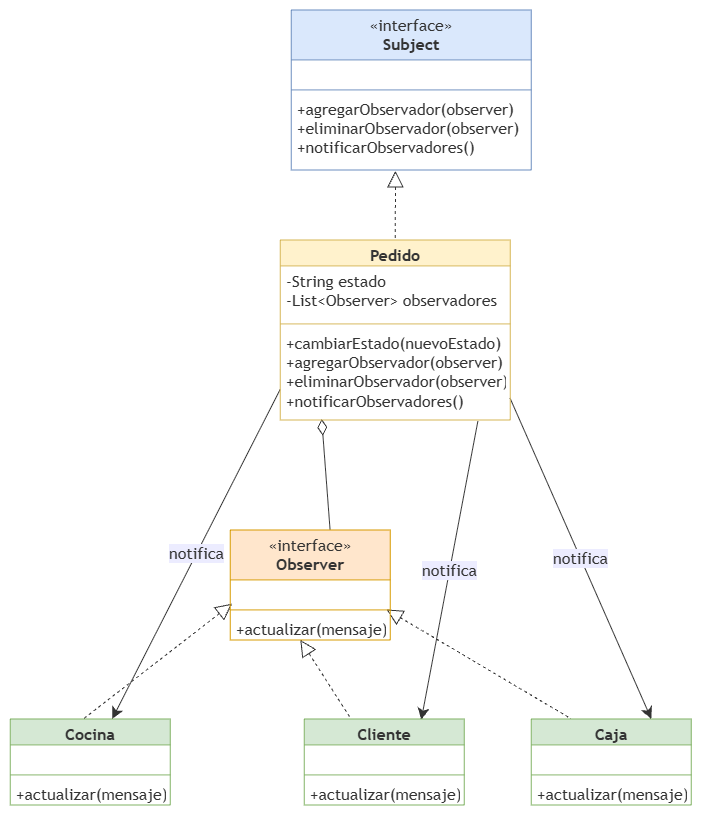

The diagram above was exported from draw.io. Its source (the exported page's mxGraphModel, read from the mxfile embedded in the PNG):
<mxGraphModel dx="1678" dy="980" grid="1" gridSize="10" guides="1" tooltips="1" connect="1" arrows="1" fold="1" page="1" pageScale="1" pageWidth="827" pageHeight="1169" math="0" shadow="0">
  <root>
    <mxCell id="0" />
    <mxCell id="1" parent="0" />
    <UserObject label="" mermaidData="{&#10;  &quot;data&quot;: &quot;classDiagram\n\nclass Subject {\n    &lt;&lt;interface&gt;&gt;\n    +agregarObservador(observer)\n    +eliminarObservador(observer)\n    +notificarObservadores()\n}\n\nclass Observer {\n    &lt;&lt;interface&gt;&gt;\n    +actualizar(mensaje)\n}\n\nclass Pedido {\n    -String estado\n    -List~Observer~ observadores\n    +cambiarEstado(nuevoEstado)\n    +agregarObservador(observer)\n    +eliminarObservador(observer)\n    +notificarObservadores()\n}\n\nclass Cocina {\n    +actualizar(mensaje)\n}\n\nclass Cliente {\n    +actualizar(mensaje)\n}\n\nclass Caja {\n    +actualizar(mensaje)\n}\n\nSubject &lt;|.. Pedido\n\nObserver &lt;|.. Cocina\nObserver &lt;|.. Cliente\nObserver &lt;|.. Caja\n\nPedido o-- Observer\n\nPedido --&gt; Cocina : notifica\nPedido --&gt; Cliente : notifica\nPedido --&gt; Caja : notifica&quot;,&#10;  &quot;config&quot;: null&#10;}" id="dpCosVqtuUn976haadfc-1">
      <mxCell connectable="0" parent="1" style="group;transparentBounds=1;editIcon=1;lockedGroup=0;groupPadding=10;" vertex="1">
        <mxGeometry height="855" width="731" as="geometry" />
      </mxCell>
    </UserObject>
    <UserObject label="" mermaidId="e:Subject-&gt;Pedido#0" mermaidBaseStyle="curved=1;dashed=1;startArrow=block;startSize=14;startFill=0;endArrow=none;strokeColor=light-dark(#333333,#cccccc);exitX=0.5;exitY=1;entryX=0.5;entryY=0;" mermaidBaseValue="" id="dpCosVqtuUn976haadfc-27">
      <mxCell edge="1" parent="dpCosVqtuUn976haadfc-1" source="dpCosVqtuUn976haadfc-60" style="curved=1;dashed=1;startArrow=block;startSize=14;startFill=0;endArrow=none;strokeColor=light-dark(#333333,#cccccc);exitX=0.434;exitY=1.014;entryX=0.5;entryY=0;fixDash=1;rounded=0;entryDx=0;entryDy=0;exitDx=0;exitDy=0;exitPerimeter=0;" target="dpCosVqtuUn976haadfc-53">
        <mxGeometry relative="1" as="geometry">
          <Array as="points" />
          <mxPoint x="426.5" y="218.0000000000001" as="sourcePoint" />
          <mxPoint x="426" y="266" as="targetPoint" />
        </mxGeometry>
      </mxCell>
    </UserObject>
    <UserObject label="" mermaidId="e:Observer-&gt;Cocina#0" mermaidBaseStyle="curved=1;dashed=1;startArrow=block;startSize=14;startFill=0;endArrow=none;strokeColor=light-dark(#333333,#cccccc);exitX=0;exitY=0.83;entryX=0.47;entryY=0;" mermaidBaseValue="" id="dpCosVqtuUn976haadfc-28">
      <mxCell edge="1" parent="dpCosVqtuUn976haadfc-1" source="dpCosVqtuUn976haadfc-50" style="dashed=1;startArrow=block;startSize=14;startFill=0;endArrow=none;strokeColor=light-dark(#333333,#cccccc);exitX=0.011;exitY=0.917;entryX=0.45;entryY=0.01;fixDash=1;rounded=0;entryDx=0;entryDy=0;entryPerimeter=0;exitDx=0;exitDy=0;exitPerimeter=0;" target="dpCosVqtuUn976haadfc-36">
        <mxGeometry relative="1" as="geometry">
          <mxPoint x="232" y="672.2" as="sourcePoint" />
          <mxPoint x="123.99999999999989" y="744" as="targetPoint" />
        </mxGeometry>
      </mxCell>
    </UserObject>
    <UserObject label="" mermaidId="e:Observer-&gt;Cliente#0" mermaidBaseStyle="curved=1;dashed=1;startArrow=block;startSize=14;startFill=0;endArrow=none;strokeColor=light-dark(#333333,#cccccc);exitX=0.5;exitY=1;entryX=0.2;entryY=0;" mermaidBaseValue="" id="dpCosVqtuUn976haadfc-29">
      <mxCell edge="1" parent="dpCosVqtuUn976haadfc-1" style="dashed=1;startArrow=block;startSize=14;startFill=0;endArrow=none;strokeColor=light-dark(#333333,#cccccc);entryX=0.297;entryY=0.015;fixDash=1;rounded=0;entryDx=0;entryDy=0;entryPerimeter=0;" target="dpCosVqtuUn976haadfc-41">
        <mxGeometry relative="1" as="geometry">
          <mxPoint x="330" y="680" as="sourcePoint" />
          <mxPoint x="366.4" y="744" as="targetPoint" />
        </mxGeometry>
      </mxCell>
    </UserObject>
    <UserObject label="" mermaidId="e:Observer-&gt;Caja#0" mermaidBaseStyle="curved=1;dashed=1;startArrow=block;startSize=14;startFill=0;endArrow=none;strokeColor=light-dark(#333333,#cccccc);exitX=1;exitY=0.84;entryX=0.09;entryY=0;" mermaidBaseValue="" id="dpCosVqtuUn976haadfc-30">
      <mxCell edge="1" parent="dpCosVqtuUn976haadfc-1" source="dpCosVqtuUn976haadfc-51" style="dashed=1;startArrow=block;startSize=14;startFill=0;endArrow=none;strokeColor=light-dark(#333333,#cccccc);exitX=0.976;exitY=0.444;entryX=0.25;entryY=0;fixDash=1;rounded=0;entryDx=0;entryDy=0;exitDx=0;exitDy=0;exitPerimeter=0;" target="dpCosVqtuUn976haadfc-45">
        <mxGeometry relative="1" as="geometry">
          <mxPoint x="449" y="673.6000000000001" as="sourcePoint" />
          <mxPoint x="594.28" y="744" as="targetPoint" />
        </mxGeometry>
      </mxCell>
    </UserObject>
    <UserObject label="" mermaidId="e:Pedido-&gt;Observer#0" mermaidBaseStyle="curved=1;startArrow=diamondThin;startSize=14;startFill=0;endArrow=none;strokeColor=light-dark(#333333,#cccccc);exitX=0.24;exitY=1;entryX=0.5;entryY=0;" mermaidBaseValue="" id="dpCosVqtuUn976haadfc-31">
      <mxCell edge="1" parent="dpCosVqtuUn976haadfc-1" source="dpCosVqtuUn976haadfc-56" style="startArrow=diamondThin;startSize=14;startFill=0;endArrow=none;strokeColor=light-dark(#333333,#cccccc);exitX=0.18;exitY=0.99;rounded=0;entryX=0.624;entryY=0.008;entryDx=0;entryDy=0;entryPerimeter=0;exitDx=0;exitDy=0;exitPerimeter=0;" target="dpCosVqtuUn976haadfc-49">
        <mxGeometry relative="1" as="geometry">
          <mxPoint x="355.79999999999995" y="502" as="sourcePoint" />
          <mxPoint x="360" y="560" as="targetPoint" />
        </mxGeometry>
      </mxCell>
    </UserObject>
    <UserObject label="notifica" mermaidId="e:Pedido-&gt;Cocina#0" mermaidBaseStyle="curved=1;startArrow=none;endArrow=classic;endSize=9;strokeColor=light-dark(#333333,#cccccc);html=1;fontSize=16;labelBackgroundColor=light-dark(#ECECFF,#1f2020);fontFamily=Trebuchet MS,Verdana,Arial,sans-serif;fontColor=light-dark(#333333,#cccccc);exitX=0;exitY=0.82;entryX=0.64;entryY=0;" mermaidBaseValue="notifica" id="dpCosVqtuUn976haadfc-32">
      <mxCell edge="1" parent="dpCosVqtuUn976haadfc-1" source="dpCosVqtuUn976haadfc-56" style="startArrow=none;endArrow=classic;endSize=9;strokeColor=light-dark(#333333,#cccccc);html=1;fontSize=16;labelBackgroundColor=light-dark(#ECECFF,#1f2020);fontFamily=Trebuchet MS,Verdana,Arial,sans-serif;fontColor=light-dark(#333333,#cccccc);exitX=-0.001;exitY=0.671;rounded=0;exitDx=0;exitDy=0;exitPerimeter=0;" target="dpCosVqtuUn976haadfc-36">
        <mxGeometry relative="1" as="geometry">
          <mxPoint x="291" y="459.52" as="sourcePoint" />
          <mxPoint x="157.9999999999999" y="744" as="targetPoint" />
        </mxGeometry>
      </mxCell>
    </UserObject>
    <UserObject label="notifica" mermaidId="e:Pedido-&gt;Cliente#0" mermaidBaseStyle="curved=1;startArrow=none;endArrow=classic;endSize=9;strokeColor=light-dark(#333333,#cccccc);html=1;fontSize=16;labelBackgroundColor=light-dark(#ECECFF,#1f2020);fontFamily=Trebuchet MS,Verdana,Arial,sans-serif;fontColor=light-dark(#333333,#cccccc);exitX=0.8;exitY=1;entryX=0.83;entryY=0;" mermaidBaseValue="notifica" id="dpCosVqtuUn976haadfc-33">
      <mxCell edge="1" parent="dpCosVqtuUn976haadfc-1" source="dpCosVqtuUn976haadfc-56" style="startArrow=none;endArrow=classic;endSize=9;strokeColor=light-dark(#333333,#cccccc);html=1;fontSize=16;labelBackgroundColor=light-dark(#ECECFF,#1f2020);fontFamily=Trebuchet MS,Verdana,Arial,sans-serif;fontColor=light-dark(#333333,#cccccc);exitX=0.859;exitY=1.014;rounded=0;entryX=0.731;entryY=0.01;entryDx=0;entryDy=0;entryPerimeter=0;exitDx=0;exitDy=0;exitPerimeter=0;" target="dpCosVqtuUn976haadfc-41">
        <mxGeometry relative="1" as="geometry">
          <mxPoint x="507" y="502" as="sourcePoint" />
          <mxPoint x="493.65999999999985" y="744" as="targetPoint" />
        </mxGeometry>
      </mxCell>
    </UserObject>
    <UserObject label="notifica" mermaidId="e:Pedido-&gt;Caja#0" mermaidBaseStyle="curved=1;startArrow=none;endArrow=classic;endSize=9;strokeColor=light-dark(#333333,#cccccc);html=1;fontSize=16;labelBackgroundColor=light-dark(#ECECFF,#1f2020);fontFamily=Trebuchet MS,Verdana,Arial,sans-serif;fontColor=light-dark(#333333,#cccccc);exitX=1;exitY=0.82;entryX=0.54;entryY=0;" mermaidBaseValue="notifica" id="dpCosVqtuUn976haadfc-34">
      <mxCell edge="1" parent="dpCosVqtuUn976haadfc-1" source="dpCosVqtuUn976haadfc-56" style="startArrow=none;endArrow=classic;endSize=9;strokeColor=light-dark(#333333,#cccccc);html=1;fontSize=16;labelBackgroundColor=light-dark(#ECECFF,#1f2020);fontFamily=Trebuchet MS,Verdana,Arial,sans-serif;fontColor=light-dark(#333333,#cccccc);exitX=0.999;exitY=0.764;entryX=0.75;entryY=0;rounded=0;entryDx=0;entryDy=0;exitDx=0;exitDy=0;exitPerimeter=0;" target="dpCosVqtuUn976haadfc-45">
        <mxGeometry relative="1" as="geometry">
          <mxPoint x="561" y="459.52" as="sourcePoint" />
          <mxPoint x="680.6800000000001" y="744" as="targetPoint" />
        </mxGeometry>
      </mxCell>
    </UserObject>
    <mxCell id="dpCosVqtuUn976haadfc-36" parent="dpCosVqtuUn976haadfc-1" style="swimlane;fontStyle=1;align=center;verticalAlign=top;childLayout=stackLayout;horizontal=1;startSize=26;horizontalStack=0;resizeParent=1;resizeParentMax=0;resizeLast=0;collapsible=1;marginBottom=0;whiteSpace=wrap;html=1;fillColor=#d5e8d4;strokeColor=#82b366;" value="&lt;b style=&quot;color: rgb(51, 51, 51); font-family: &amp;quot;Trebuchet MS&amp;quot;, Verdana, Arial, sans-serif; font-size: 16px;&quot;&gt;Cocina&lt;/b&gt;" vertex="1">
      <mxGeometry height="86" width="160" x="40" y="759" as="geometry" />
    </mxCell>
    <mxCell id="dpCosVqtuUn976haadfc-37" parent="dpCosVqtuUn976haadfc-36" style="text;strokeColor=none;fillColor=none;align=left;verticalAlign=top;spacingLeft=4;spacingRight=4;overflow=hidden;rotatable=0;points=[[0,0.5],[1,0.5]];portConstraint=eastwest;whiteSpace=wrap;html=1;" value="&lt;br&gt;&lt;div&gt;&lt;br&gt;&lt;/div&gt;&lt;div&gt;&lt;br&gt;&lt;/div&gt;" vertex="1">
      <mxGeometry height="26" width="160" y="26" as="geometry" />
    </mxCell>
    <mxCell id="dpCosVqtuUn976haadfc-38" parent="dpCosVqtuUn976haadfc-36" style="line;strokeWidth=1;fillColor=none;align=left;verticalAlign=middle;spacingTop=-1;spacingLeft=3;spacingRight=3;rotatable=0;labelPosition=right;points=[];portConstraint=eastwest;strokeColor=inherit;" value="" vertex="1">
      <mxGeometry height="8" width="160" y="52" as="geometry" />
    </mxCell>
    <mxCell id="dpCosVqtuUn976haadfc-39" parent="dpCosVqtuUn976haadfc-36" style="text;strokeColor=none;fillColor=none;align=left;verticalAlign=top;spacingLeft=4;spacingRight=4;overflow=hidden;rotatable=0;points=[[0,0.5],[1,0.5]];portConstraint=eastwest;whiteSpace=wrap;html=1;" value="&lt;span style=&quot;color: rgb(51, 51, 51); font-family: &amp;quot;Trebuchet MS&amp;quot;, Verdana, Arial, sans-serif; font-size: 16px; white-space: nowrap;&quot;&gt;+actualizar(mensaje)&lt;/span&gt;" vertex="1">
      <mxGeometry height="26" width="160" y="60" as="geometry" />
    </mxCell>
    <mxCell id="dpCosVqtuUn976haadfc-41" parent="dpCosVqtuUn976haadfc-1" style="swimlane;fontStyle=1;align=center;verticalAlign=top;childLayout=stackLayout;horizontal=1;startSize=26;horizontalStack=0;resizeParent=1;resizeParentMax=0;resizeLast=0;collapsible=1;marginBottom=0;whiteSpace=wrap;html=1;fillColor=#d5e8d4;strokeColor=#82b366;" value="&lt;b style=&quot;color: rgb(51, 51, 51); font-family: &amp;quot;Trebuchet MS&amp;quot;, Verdana, Arial, sans-serif; font-size: 16px;&quot;&gt;Cliente&lt;/b&gt;" vertex="1">
      <mxGeometry height="86" width="160" x="334" y="759" as="geometry" />
    </mxCell>
    <mxCell id="dpCosVqtuUn976haadfc-42" parent="dpCosVqtuUn976haadfc-41" style="text;strokeColor=none;fillColor=none;align=left;verticalAlign=top;spacingLeft=4;spacingRight=4;overflow=hidden;rotatable=0;points=[[0,0.5],[1,0.5]];portConstraint=eastwest;whiteSpace=wrap;html=1;" value="&lt;div&gt;&lt;br&gt;&lt;/div&gt;&lt;div&gt;&lt;br&gt;&lt;/div&gt;" vertex="1">
      <mxGeometry height="26" width="160" y="26" as="geometry" />
    </mxCell>
    <mxCell id="dpCosVqtuUn976haadfc-43" parent="dpCosVqtuUn976haadfc-41" style="line;strokeWidth=1;fillColor=none;align=left;verticalAlign=middle;spacingTop=-1;spacingLeft=3;spacingRight=3;rotatable=0;labelPosition=right;points=[];portConstraint=eastwest;strokeColor=inherit;" value="" vertex="1">
      <mxGeometry height="8" width="160" y="52" as="geometry" />
    </mxCell>
    <mxCell id="dpCosVqtuUn976haadfc-44" parent="dpCosVqtuUn976haadfc-41" style="text;strokeColor=none;fillColor=none;align=left;verticalAlign=top;spacingLeft=4;spacingRight=4;overflow=hidden;rotatable=0;points=[[0,0.5],[1,0.5]];portConstraint=eastwest;whiteSpace=wrap;html=1;" value="&lt;span style=&quot;color: rgb(51, 51, 51); font-family: &amp;quot;Trebuchet MS&amp;quot;, Verdana, Arial, sans-serif; font-size: 16px; white-space: nowrap;&quot;&gt;+actualizar(mensaje)&lt;/span&gt;" vertex="1">
      <mxGeometry height="26" width="160" y="60" as="geometry" />
    </mxCell>
    <mxCell id="dpCosVqtuUn976haadfc-45" parent="dpCosVqtuUn976haadfc-1" style="swimlane;fontStyle=1;align=center;verticalAlign=top;childLayout=stackLayout;horizontal=1;startSize=26;horizontalStack=0;resizeParent=1;resizeParentMax=0;resizeLast=0;collapsible=1;marginBottom=0;whiteSpace=wrap;html=1;fillColor=#d5e8d4;strokeColor=#82b366;" value="&lt;b style=&quot;color: rgb(51, 51, 51); font-family: &amp;quot;Trebuchet MS&amp;quot;, Verdana, Arial, sans-serif; font-size: 16px;&quot;&gt;Caja&lt;/b&gt;" vertex="1">
      <mxGeometry height="86" width="160" x="561" y="759" as="geometry" />
    </mxCell>
    <mxCell id="dpCosVqtuUn976haadfc-46" parent="dpCosVqtuUn976haadfc-45" style="text;strokeColor=none;fillColor=none;align=left;verticalAlign=top;spacingLeft=4;spacingRight=4;overflow=hidden;rotatable=0;points=[[0,0.5],[1,0.5]];portConstraint=eastwest;whiteSpace=wrap;html=1;" value="&lt;div&gt;&lt;br&gt;&lt;/div&gt;&lt;div&gt;&lt;br&gt;&lt;/div&gt;" vertex="1">
      <mxGeometry height="26" width="160" y="26" as="geometry" />
    </mxCell>
    <mxCell id="dpCosVqtuUn976haadfc-47" parent="dpCosVqtuUn976haadfc-45" style="line;strokeWidth=1;fillColor=none;align=left;verticalAlign=middle;spacingTop=-1;spacingLeft=3;spacingRight=3;rotatable=0;labelPosition=right;points=[];portConstraint=eastwest;strokeColor=inherit;" value="" vertex="1">
      <mxGeometry height="8" width="160" y="52" as="geometry" />
    </mxCell>
    <mxCell id="dpCosVqtuUn976haadfc-48" parent="dpCosVqtuUn976haadfc-45" style="text;strokeColor=none;fillColor=none;align=left;verticalAlign=top;spacingLeft=4;spacingRight=4;overflow=hidden;rotatable=0;points=[[0,0.5],[1,0.5]];portConstraint=eastwest;whiteSpace=wrap;html=1;" value="&lt;span style=&quot;color: rgb(51, 51, 51); font-family: &amp;quot;Trebuchet MS&amp;quot;, Verdana, Arial, sans-serif; font-size: 16px; white-space: nowrap;&quot;&gt;+actualizar(mensaje)&lt;/span&gt;" vertex="1">
      <mxGeometry height="26" width="160" y="60" as="geometry" />
    </mxCell>
    <mxCell id="dpCosVqtuUn976haadfc-49" parent="dpCosVqtuUn976haadfc-1" style="swimlane;fontStyle=1;align=center;verticalAlign=top;childLayout=stackLayout;horizontal=1;startSize=50;horizontalStack=0;resizeParent=1;resizeParentMax=0;resizeLast=0;collapsible=1;marginBottom=0;whiteSpace=wrap;html=1;fillColor=#ffe6cc;strokeColor=#d79b00;" value="&lt;span style=&quot;color: rgb(51, 51, 51); font-family: &amp;quot;Trebuchet MS&amp;quot;, Verdana, Arial, sans-serif; font-size: 16px; font-weight: 400;&quot;&gt;«interface»&lt;/span&gt;&lt;br style=&quot;color: rgb(51, 51, 51); font-family: &amp;quot;Trebuchet MS&amp;quot;, Verdana, Arial, sans-serif; font-size: 16px; font-weight: 400;&quot;&gt;&lt;b style=&quot;color: rgb(51, 51, 51); font-family: &amp;quot;Trebuchet MS&amp;quot;, Verdana, Arial, sans-serif; font-size: 16px;&quot;&gt;Observer&lt;/b&gt;" vertex="1">
      <mxGeometry height="110" width="160" x="260" y="570" as="geometry" />
    </mxCell>
    <mxCell id="dpCosVqtuUn976haadfc-50" parent="dpCosVqtuUn976haadfc-49" style="text;strokeColor=none;fillColor=none;align=left;verticalAlign=top;spacingLeft=4;spacingRight=4;overflow=hidden;rotatable=0;points=[[0,0.5],[1,0.5]];portConstraint=eastwest;whiteSpace=wrap;html=1;" value="&lt;div&gt;&lt;br&gt;&lt;/div&gt;&lt;div&gt;&lt;br&gt;&lt;/div&gt;" vertex="1">
      <mxGeometry height="26" width="160" y="50" as="geometry" />
    </mxCell>
    <mxCell id="dpCosVqtuUn976haadfc-51" parent="dpCosVqtuUn976haadfc-49" style="line;strokeWidth=1;fillColor=none;align=left;verticalAlign=middle;spacingTop=-1;spacingLeft=3;spacingRight=3;rotatable=0;labelPosition=right;points=[];portConstraint=eastwest;strokeColor=inherit;" value="" vertex="1">
      <mxGeometry height="8" width="160" y="76" as="geometry" />
    </mxCell>
    <mxCell id="dpCosVqtuUn976haadfc-52" parent="dpCosVqtuUn976haadfc-49" style="text;strokeColor=none;fillColor=none;align=left;verticalAlign=top;spacingLeft=4;spacingRight=4;overflow=hidden;rotatable=0;points=[[0,0.5],[1,0.5]];portConstraint=eastwest;whiteSpace=wrap;html=1;" value="&lt;span style=&quot;color: rgb(51, 51, 51); font-family: &amp;quot;Trebuchet MS&amp;quot;, Verdana, Arial, sans-serif; font-size: 16px; white-space: nowrap;&quot;&gt;+actualizar(mensaje)&lt;/span&gt;" vertex="1">
      <mxGeometry height="26" width="160" y="84" as="geometry" />
    </mxCell>
    <mxCell id="dpCosVqtuUn976haadfc-53" parent="dpCosVqtuUn976haadfc-1" style="swimlane;fontStyle=1;align=center;verticalAlign=top;childLayout=stackLayout;horizontal=1;startSize=26;horizontalStack=0;resizeParent=1;resizeParentMax=0;resizeLast=0;collapsible=1;marginBottom=0;whiteSpace=wrap;html=1;fillColor=#fff2cc;strokeColor=#d6b656;" value="&lt;b style=&quot;color: rgb(51, 51, 51); font-family: &amp;quot;Trebuchet MS&amp;quot;, Verdana, Arial, sans-serif; font-size: 16px;&quot;&gt;Pedido&lt;/b&gt;" vertex="1">
      <mxGeometry height="180" width="230" x="310" y="280" as="geometry" />
    </mxCell>
    <mxCell id="dpCosVqtuUn976haadfc-54" parent="dpCosVqtuUn976haadfc-53" style="text;strokeColor=none;fillColor=none;align=left;verticalAlign=top;spacingLeft=4;spacingRight=4;overflow=hidden;rotatable=0;points=[[0,0.5],[1,0.5]];portConstraint=eastwest;whiteSpace=wrap;html=1;" value="&lt;span style=&quot;color: rgb(51, 51, 51); font-family: &amp;quot;Trebuchet MS&amp;quot;, Verdana, Arial, sans-serif; font-size: 16px; white-space: nowrap;&quot;&gt;-String estado&lt;/span&gt;&lt;div&gt;&lt;span style=&quot;color: rgb(51, 51, 51); font-family: &amp;quot;Trebuchet MS&amp;quot;, Verdana, Arial, sans-serif; font-size: 16px; white-space: nowrap;&quot;&gt;-List&amp;lt;Observer&amp;gt; observadores&lt;/span&gt;&lt;/div&gt;" vertex="1">
      <mxGeometry height="54" width="230" y="26" as="geometry" />
    </mxCell>
    <mxCell id="dpCosVqtuUn976haadfc-55" parent="dpCosVqtuUn976haadfc-53" style="line;strokeWidth=1;fillColor=none;align=left;verticalAlign=middle;spacingTop=-1;spacingLeft=3;spacingRight=3;rotatable=0;labelPosition=right;points=[];portConstraint=eastwest;strokeColor=inherit;" value="" vertex="1">
      <mxGeometry height="8" width="230" y="80" as="geometry" />
    </mxCell>
    <mxCell id="dpCosVqtuUn976haadfc-56" parent="dpCosVqtuUn976haadfc-53" style="text;strokeColor=none;fillColor=none;align=left;verticalAlign=top;spacingLeft=4;spacingRight=4;overflow=hidden;rotatable=0;points=[[0,0.5],[1,0.5]];portConstraint=eastwest;whiteSpace=wrap;html=1;" value="&lt;span style=&quot;color: rgb(51, 51, 51); font-family: &amp;quot;Trebuchet MS&amp;quot;, Verdana, Arial, sans-serif; font-size: 16px; white-space: nowrap;&quot;&gt;+cambiarEstado(nuevoEstado)&lt;/span&gt;&lt;div&gt;&lt;span style=&quot;color: rgb(51, 51, 51); font-family: &amp;quot;Trebuchet MS&amp;quot;, Verdana, Arial, sans-serif; font-size: 16px; white-space: nowrap;&quot;&gt;+agregarObservador(observer)&lt;/span&gt;&lt;/div&gt;&lt;div&gt;&lt;span style=&quot;color: rgb(51, 51, 51); font-family: &amp;quot;Trebuchet MS&amp;quot;, Verdana, Arial, sans-serif; font-size: 16px; white-space: nowrap;&quot;&gt;+eliminarObservador(observer)&lt;/span&gt;&lt;/div&gt;&lt;div&gt;&lt;span style=&quot;color: rgb(51, 51, 51); font-family: &amp;quot;Trebuchet MS&amp;quot;, Verdana, Arial, sans-serif; font-size: 16px; white-space: nowrap;&quot;&gt;+notificarObservadores()&lt;/span&gt;&lt;/div&gt;" vertex="1">
      <mxGeometry height="92" width="230" y="88" as="geometry" />
    </mxCell>
    <mxCell id="dpCosVqtuUn976haadfc-57" parent="dpCosVqtuUn976haadfc-1" style="swimlane;fontStyle=1;align=center;verticalAlign=top;childLayout=stackLayout;horizontal=1;startSize=50;horizontalStack=0;resizeParent=1;resizeParentMax=0;resizeLast=0;collapsible=1;marginBottom=0;whiteSpace=wrap;html=1;fillColor=#dae8fc;strokeColor=#6c8ebf;" value="&lt;span style=&quot;color: rgb(51, 51, 51); font-family: &amp;quot;Trebuchet MS&amp;quot;, Verdana, Arial, sans-serif; font-size: 16px; font-weight: 400;&quot;&gt;«interface»&lt;/span&gt;&lt;br style=&quot;color: rgb(51, 51, 51); font-family: &amp;quot;Trebuchet MS&amp;quot;, Verdana, Arial, sans-serif; font-size: 16px; font-weight: 400;&quot;&gt;&lt;b style=&quot;color: rgb(51, 51, 51); font-family: &amp;quot;Trebuchet MS&amp;quot;, Verdana, Arial, sans-serif; font-size: 16px;&quot;&gt;Subject&lt;/b&gt;" vertex="1">
      <mxGeometry height="160" width="240" x="321" y="50" as="geometry" />
    </mxCell>
    <mxCell id="dpCosVqtuUn976haadfc-58" parent="dpCosVqtuUn976haadfc-57" style="text;strokeColor=none;fillColor=none;align=left;verticalAlign=top;spacingLeft=4;spacingRight=4;overflow=hidden;rotatable=0;points=[[0,0.5],[1,0.5]];portConstraint=eastwest;whiteSpace=wrap;html=1;" value="&lt;div&gt;&lt;br&gt;&lt;/div&gt;&lt;div&gt;&lt;br&gt;&lt;/div&gt;" vertex="1">
      <mxGeometry height="26" width="240" y="50" as="geometry" />
    </mxCell>
    <mxCell id="dpCosVqtuUn976haadfc-59" parent="dpCosVqtuUn976haadfc-57" style="line;strokeWidth=1;fillColor=none;align=left;verticalAlign=middle;spacingTop=-1;spacingLeft=3;spacingRight=3;rotatable=0;labelPosition=right;points=[];portConstraint=eastwest;strokeColor=inherit;" value="" vertex="1">
      <mxGeometry height="8" width="240" y="76" as="geometry" />
    </mxCell>
    <mxCell id="dpCosVqtuUn976haadfc-60" parent="dpCosVqtuUn976haadfc-57" style="text;strokeColor=none;fillColor=none;align=left;verticalAlign=top;spacingLeft=4;spacingRight=4;overflow=hidden;rotatable=0;points=[[0,0.5],[1,0.5]];portConstraint=eastwest;whiteSpace=wrap;html=1;" value="&lt;span style=&quot;color: rgb(51, 51, 51); font-family: &amp;quot;Trebuchet MS&amp;quot;, Verdana, Arial, sans-serif; font-size: 16px; white-space: nowrap;&quot;&gt;+agregarObservador(observer)&lt;/span&gt;&lt;div&gt;&lt;span style=&quot;color: rgb(51, 51, 51); font-family: &amp;quot;Trebuchet MS&amp;quot;, Verdana, Arial, sans-serif; font-size: 16px; white-space: nowrap;&quot;&gt;+eliminarObservador(observer)&lt;/span&gt;&lt;/div&gt;&lt;div&gt;&lt;span style=&quot;color: rgb(51, 51, 51); font-family: &amp;quot;Trebuchet MS&amp;quot;, Verdana, Arial, sans-serif; font-size: 16px; white-space: nowrap;&quot;&gt;+notificarObservadores()&lt;/span&gt;&lt;/div&gt;" vertex="1">
      <mxGeometry height="76" width="240" y="84" as="geometry" />
    </mxCell>
  </root>
</mxGraphModel>